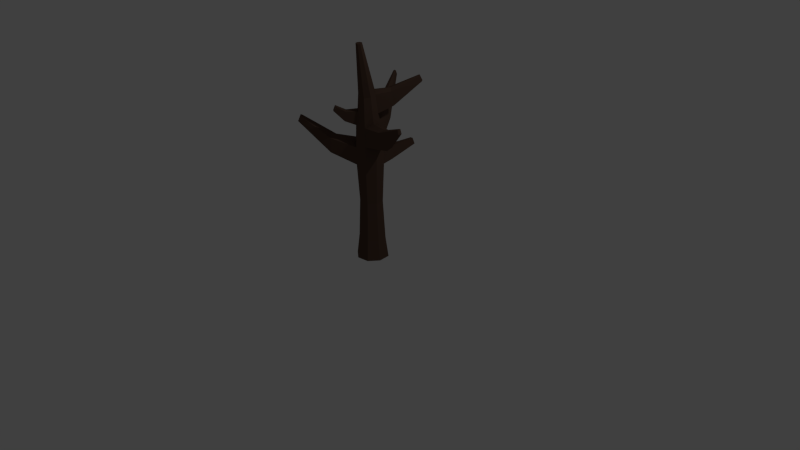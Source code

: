 # Source: tree-bare.blend  (saved by Blender 2.77.0; exported with 4.5.12 LTS)
import bpy
from mathutils import Matrix  # noqa: F401  (used for matrix-valued properties, if any)

bpy.ops.wm.read_factory_settings(use_empty=True)
scene = bpy.context.scene
scene.name = 'Scene'

# ---- collections
col_collection_1 = bpy.data.collections.new('Collection 1'); scene.collection.children.link(col_collection_1)

# ---- materials (node trees are filled in below, after node groups)
mat_bark = bpy.data.materials.new('Bark')
mat_bark.alpha_threshold = 0.0
mat_bark.use_transparent_shadow = False
mat_bark.diffuse_color = (0.1026, 0.06101, 0.04376, 1.0)
mat_bark.specular_color = (0.5, 0.5, 0.5)
mat_bark.roughness = 0.5
mat_bark.specular_intensity = 1.0

# ---- material node trees

# ---- world
world_world = bpy.data.worlds.new('World'); scene.world = world_world
world_world.color = (0.05088, 0.05088, 0.05088)
world_world.use_sun_shadow = False
world_world.sun_shadow_jitter_overblur = 0.0
world_world.cycles.sampling_method = 'NONE'
world_world.cycles.sample_map_resolution = 256

# ---- cameras
cam_camera = bpy.data.cameras.new('Camera')
cam_camera.clip_end = 100.0
cam_camera.lens = 35.0
cam_camera.sensor_width = 32.0
cam_camera.sensor_height = 18.0
cam_camera.ortho_scale = 7.314
cam_camera.dof.focus_distance = 0.0
cam_camera.dof.aperture_fstop = 128.0

# ---- lights
light_lamp = bpy.data.lights.new('Lamp', 'POINT')
light_lamp.transmission_factor = 0.0
light_lamp.cutoff_distance = 30.0
light_lamp.energy = 100.0
light_lamp.shadow_buffer_clip_start = 1.001
light_lamp.shadow_soft_size = 0.1
light_lamp.shadow_maximum_resolution = 0.006
light_lamp.use_absolute_resolution = True
light_lamp.cycles.use_multiple_importance_sampling = False

# ---- meshes
me_cylinder_005 = bpy.data.meshes.new('Cylinder.005')
me_cylinder_005.from_pydata([(1.01, 1.27, -3.398), (1.01, 1.528, -3.398), (1.028, 1.503, -3.265), (0.943, 1.528, -3.161), (0.943, 1.27, -3.161), (0.8032, 1.496, -3.14), (0.4143, 1.359, -3.05), (0.06444, 1.721, -2.847), (0.064, 1.725, -2.888), (0.4162, 1.568, -3.154), (0.4075, 1.385, -3.148), (0.6894, 1.27, -3.36), (0.6917, 1.535, -3.356), (0.7665, 1.487, -3.47), (0.859, 2.143, -3.156), (0.9809, 2.811, -3.036), (0.9572, 2.814, -3.054), (0.9616, 1.48, -3.555), (1.078, 1.529, -3.782), (1.087, 1.451, -3.805), (0.905, 1.528, -3.481), (0.905, 1.27, -3.481), (0.8007, 0.001644, -3.111), (0.6558, 0.001644, -3.37), (0.9145, 0.001644, -3.515), (0.9725, 2.818, -3.108), (1.011, 2.81, -3.039), (0.7954, 2.159, -3.205), (0.9537, 2.817, -3.084), (0.7866, 2.175, -3.285), (0.926, 2.203, -3.349), (0.8378, 2.182, -3.348), (1.002, 2.817, -3.112), (1.026, 2.814, -3.093), (0.94, 2.136, -3.166), (0.9912, 2.143, -3.23), (1.03, 2.811, -3.063), (0.9824, 2.159, -3.31), (0.7676, 1.965, -3.212), (0.8437, 1.953, -3.152), (0.8081, 1.967, -3.398), (0.7466, 1.931, -3.327), (1.016, 2.207, -3.525), (1.187, 2.333, -3.833), (1.163, 2.325, -3.841), (1.004, 2.001, -3.582), (0.9297, 2.027, -3.571), (1.167, 2.265, -3.871), (1.001, 1.938, -3.242), (0.9422, 1.908, -3.165), (0.9921, 1.924, -3.338), (1.01, 0.2702, -3.398), (1.026, 0.2702, -3.266), (1.059, 0.001644, -3.256), (0.943, 0.2702, -3.161), (0.8102, 0.2702, -3.145), (0.7051, 0.2702, -3.228), (0.6747, 0.001644, -3.211), (0.6894, 0.2702, -3.36), (0.7722, 0.2702, -3.466), (0.7551, 0.001644, -3.496), (0.905, 0.2702, -3.481), (0.7047, 1.539, -3.223), (0.8154, 1.78, -3.147), (0.7313, 1.789, -3.213), (0.7221, 1.783, -3.353), (0.6505, 1.863, -3.806), (0.6425, 1.652, -3.853), (0.3458, 2.072, -4.25), (0.552, 1.627, -3.846), (0.3208, 2.068, -4.249), (0.8955, 1.783, -3.45), (1.287, 1.834, -3.172), (1.643, 1.969, -3.067), (1.643, 1.962, -3.086), (0.9435, 1.769, -3.164), (1.282, 1.811, -3.244), (1.656, 1.906, -3.091), (0.308, 2.072, -4.229), (0.3247, 2.124, -4.208), (0.3381, 2.134, -4.218), (0.3551, 2.124, -4.225), (0.5824, 1.898, -3.791), (0.5021, 1.652, -3.774), (0.5376, 1.863, -3.743), (0.79, 1.836, -3.428), (1.026, 1.27, -3.266), (1.001, 0.7695, -3.273), (0.9304, 0.7695, -3.183), (0.8102, 1.27, -3.145), (0.8171, 0.7695, -3.17), (0.7003, 1.229, -3.225), (0.7141, 0.7695, -3.354), (0.7677, 1.238, -3.469), (0.9876, 0.7695, -3.386), (0.898, 0.7695, -3.457), (0.1205, 1.796, -2.842), (0.09689, 1.811, -2.868), (0.08613, 1.793, -2.903), (0.5029, 1.569, -2.999), (0.09833, 1.728, -2.826), (0.434, 1.601, -3.06), (0.4942, 1.386, -2.993), (1.66, 1.904, -3.067), (1.633, 1.959, -3.052), (1.245, 1.803, -3.115), (1.25, 1.594, -3.112), (1.644, 1.906, -3.049), (1.309, 1.579, -3.183), (1.296, 1.595, -3.273), (1.006, 1.813, -3.249), (0.9981, 1.78, -3.355), (0.6923, 1.96, -3.096), (0.629, 2.027, -2.983), (0.6571, 2.022, -2.96), (0.9043, 1.931, -3.415), (1.197, 2.258, -3.87), (1.203, 2.319, -3.82), (0.9483, 2.19, -3.528), (1.058, 2.173, -3.495), (1.07, 1.994, -3.52), (1.217, 2.252, -3.841), (0.7254, 0.7521, -3.239), (0.7827, 0.7557, -3.445), (0.6367, 1.961, -2.948), (0.7458, 1.951, -3.054), (0.7212, 1.831, -3.046), (0.6053, 1.965, -2.972), (0.662, 1.837, -3.092), (1.12, 1.533, -3.778), (1.129, 1.455, -3.802), (1.035, 1.481, -3.504), (1.036, 1.308, -3.509), (0.9636, 1.307, -3.56), (1.041, 0.001644, -3.416), (0.9601, 0.001644, -3.13)], [], [(0, 1, 2), (2, 3, 4), (4, 3, 5), (6, 7, 8), (9, 10, 8), (11, 12, 13), (14, 15, 16), (17, 18, 19), (13, 20, 21), (22, 23, 24), (25, 16, 26), (27, 16, 28), (29, 28, 25), (30, 31, 25), (30, 32, 33), (34, 35, 36), (34, 26, 15), (35, 37, 33), (38, 39, 14), (38, 27, 29), (40, 41, 29), (42, 43, 44), (45, 46, 47), (48, 35, 34), (39, 49, 34), (48, 50, 37), (51, 52, 53), (53, 52, 54), (54, 55, 22), (55, 56, 57), (56, 58, 23), (58, 59, 60), (24, 61, 51), (59, 61, 24), (62, 5, 63), (62, 64, 65), (66, 67, 68), (69, 70, 68), (1, 20, 71), (72, 73, 74), (3, 75, 63), (76, 74, 77), (70, 78, 79), (70, 80, 81), (82, 66, 81), (82, 80, 79), (69, 83, 78), (84, 79, 78), (71, 20, 67), (13, 69, 67), (85, 71, 66), (85, 82, 84), (13, 12, 83), (65, 84, 83), (0, 86, 87), (87, 86, 4), (88, 4, 89), (90, 89, 91), (91, 11, 92), (92, 11, 93), (21, 0, 94), (93, 21, 95), (96, 97, 7), (7, 97, 98), (99, 96, 100), (101, 97, 96), (6, 102, 100), (101, 9, 98), (91, 6, 10), (12, 11, 10), (5, 99, 102), (62, 101, 99), (91, 89, 102), (62, 12, 9), (103, 73, 104), (103, 77, 74), (105, 106, 107), (108, 103, 107), (108, 109, 77), (72, 105, 104), (110, 72, 76), (111, 76, 109), (75, 3, 106), (2, 108, 106), (2, 1, 109), (110, 75, 105), (112, 113, 114), (64, 38, 41), (85, 65, 41), (85, 40, 115), (111, 71, 115), (110, 48, 49), (63, 75, 49), (110, 111, 50), (116, 47, 44), (116, 43, 117), (118, 44, 47), (119, 120, 121), (45, 116, 121), (42, 119, 117), (30, 42, 118), (115, 40, 46), (31, 118, 46), (37, 50, 120), (115, 45, 120), (30, 37, 119), (51, 94, 87), (87, 88, 54), (88, 90, 55), (55, 90, 122), (122, 92, 58), (58, 92, 123), (61, 95, 94), (123, 95, 61), (124, 114, 113), (125, 114, 124), (126, 124, 127), (112, 128, 127), (38, 112, 125), (39, 125, 126), (63, 126, 128), (38, 64, 128), (18, 129, 130), (131, 129, 18), (132, 133, 19), (131, 132, 130), (21, 20, 17), (20, 1, 131), (21, 133, 132), (0, 132, 131), (86, 0, 2), (86, 2, 4), (89, 4, 5), (10, 6, 8), (98, 9, 8), (93, 11, 13), (27, 14, 16), (133, 17, 19), (93, 13, 21), (24, 134, 53), (53, 135, 22), (22, 57, 23), (23, 60, 24), (24, 53, 22), (26, 36, 33), (33, 32, 25), (25, 28, 16), (16, 15, 26), (26, 33, 25), (29, 27, 28), (31, 29, 25), (32, 30, 25), (37, 30, 33), (26, 34, 36), (14, 34, 15), (36, 35, 33), (27, 38, 14), (41, 38, 29), (31, 40, 29), (118, 42, 44), (116, 45, 47), (49, 48, 34), (14, 39, 34), (35, 48, 37), (134, 51, 53), (135, 53, 54), (135, 54, 22), (22, 55, 57), (57, 56, 23), (23, 58, 60), (134, 24, 51), (60, 59, 24), (64, 62, 63), (12, 62, 65), (81, 66, 68), (67, 69, 68), (111, 1, 71), (76, 72, 74), (5, 3, 63), (109, 76, 77), (80, 70, 79), (68, 70, 81), (80, 82, 81), (84, 82, 79), (70, 69, 78), (83, 84, 78), (66, 71, 67), (20, 13, 67), (82, 85, 66), (65, 85, 84), (69, 13, 83), (12, 65, 83), (94, 0, 87), (88, 87, 4), (90, 88, 89), (122, 90, 91), (122, 91, 92), (123, 92, 93), (95, 21, 94), (123, 93, 95), (100, 96, 7), (8, 7, 98), (102, 99, 100), (99, 101, 96), (7, 6, 100), (97, 101, 98), (11, 91, 10), (9, 12, 10), (89, 5, 102), (5, 62, 99), (6, 91, 102), (101, 62, 9), (107, 103, 104), (73, 103, 74), (104, 105, 107), (106, 108, 107), (103, 108, 77), (73, 72, 104), (111, 110, 76), (1, 111, 109), (105, 75, 106), (3, 2, 106), (108, 2, 109), (72, 110, 105), (125, 112, 114), (65, 64, 41), (40, 85, 41), (71, 85, 115), (50, 111, 115), (75, 110, 49), (39, 63, 49), (48, 110, 50), (43, 116, 44), (121, 116, 117), (46, 118, 47), (117, 119, 121), (120, 45, 121), (43, 42, 117), (31, 30, 118), (45, 115, 46), (40, 31, 46), (119, 37, 120), (50, 115, 120), (42, 30, 119), (52, 51, 87), (52, 87, 54), (54, 88, 55), (56, 55, 122), (56, 122, 58), (59, 58, 123), (51, 61, 94), (59, 123, 61), (127, 124, 113), (126, 125, 124), (128, 126, 127), (113, 112, 127), (39, 38, 125), (63, 39, 126), (64, 63, 128), (112, 38, 128), (19, 18, 130), (17, 131, 18), (130, 132, 19), (129, 131, 130), (133, 21, 17), (17, 20, 131), (0, 21, 132), (1, 0, 131)])
me_cylinder_005.polygons.foreach_set('use_smooth', [True] * 268)
_k = set([(0, 1), (0, 2), (0, 21), (0, 86), (0, 94), (0, 131), (0, 132), (1, 2), (1, 20), (1, 71), (1, 109), (1, 111), (1, 131), (2, 3), (2, 4), (2, 86), (2, 106), (2, 108), (2, 109), (3, 4), (3, 5), (3, 63), (3, 75), (3, 106), (4, 5), (4, 86), (4, 88), (4, 89), (5, 62), (5, 63), (5, 89), (5, 99), (5, 102), (6, 7), (6, 8), (6, 10), (6, 91), (6, 100), (6, 102), (7, 8), (7, 96), (7, 97), (7, 98), (7, 100), (8, 9), (8, 10), (8, 98), (9, 10), (9, 12), (9, 62), (9, 98), (9, 101), (10, 11), (10, 12), (10, 91), (11, 12), (11, 13), (11, 91), (11, 92), (11, 93), (12, 13), (12, 62), (12, 65), (12, 83), (13, 20), (13, 21), (13, 67), (13, 69), (13, 83), (13, 93), (14, 15), (14, 16), (14, 27), (14, 34), (14, 38), (14, 39), (15, 16), (15, 26), (15, 34), (16, 27), (16, 28), (17, 18), (17, 19), (17, 20), (17, 21), (17, 131), (17, 133), (18, 19), (18, 129), (18, 131), (19, 130), (19, 132), (19, 133), (20, 21), (20, 67), (20, 71), (20, 131), (21, 93), (21, 95), (21, 132), (21, 133), (22, 55), (22, 57), (22, 135), (23, 57), (23, 58), (23, 60), (24, 60), (24, 61), (24, 134), (25, 28), (25, 29), (25, 30), (25, 31), (25, 32), (26, 34), (26, 36), (27, 28), (27, 29), (27, 38), (28, 29), (29, 31), (29, 38), (29, 40), (29, 41), (30, 31), (30, 32), (30, 33), (30, 37), (30, 42), (30, 118), (30, 119), (31, 40), (31, 46), (31, 118), (32, 33), (33, 35), (33, 36), (33, 37), (34, 35), (34, 36), (34, 39), (34, 48), (34, 49), (35, 36), (35, 37), (35, 48), (37, 48), (37, 50), (37, 119), (37, 120), (38, 39), (38, 41), (38, 64), (38, 112), (38, 125), (38, 128), (39, 49), (39, 63), (39, 125), (40, 41), (40, 46), (40, 85), (40, 115), (41, 64), (41, 65), (41, 85), (42, 43), (42, 44), (42, 117), (42, 118), (42, 119), (43, 44), (43, 116), (43, 117), (44, 47), (44, 116), (44, 118), (45, 46), (45, 47), (45, 115), (45, 116), (45, 120), (45, 121), (46, 47), (46, 115), (46, 118), (47, 116), (47, 118), (48, 49), (48, 110), (49, 63), (49, 75), (49, 110), (50, 110), (50, 111), (50, 115), (50, 120), (51, 52), (51, 61), (51, 94), (51, 134), (52, 53), (52, 54), (52, 87), (53, 134), (53, 135), (54, 55), (54, 88), (54, 135), (55, 56), (55, 90), (55, 122), (56, 57), (56, 58), (56, 122), (58, 59), (58, 92), (58, 122), (58, 123), (59, 60), (59, 61), (59, 123), (61, 95), (61, 123), (62, 63), (62, 64), (62, 65), (62, 99), (62, 101), (63, 64), (63, 75), (63, 126), (63, 128), (64, 65), (64, 128), (65, 83), (65, 84), (65, 85), (66, 67), (66, 68), (66, 71), (66, 81), (66, 82), (66, 85), (67, 68), (67, 69), (67, 71), (68, 69), (68, 70), (68, 81), (69, 70), (69, 78), (69, 83), (70, 78), (70, 79), (70, 80), (70, 81), (71, 85), (71, 111), (71, 115), (72, 73), (72, 74), (72, 76), (72, 104), (72, 105), (72, 110), (73, 74), (73, 103), (73, 104), (74, 76), (74, 77), (74, 103), (75, 105), (75, 106), (75, 110), (76, 77), (76, 109), (76, 110), (76, 111), (77, 103), (77, 108), (77, 109), (78, 79), (78, 83), (78, 84), (79, 80), (79, 82), (79, 84), (80, 81), (80, 82), (81, 82), (82, 84), (82, 85), (83, 84), (84, 85), (85, 115), (86, 87), (87, 88), (87, 94), (88, 90), (89, 90), (89, 91), (89, 102), (90, 91), (90, 122), (91, 92), (91, 102), (91, 122), (92, 93), (92, 122), (92, 123), (93, 95), (93, 123), (94, 95), (95, 123), (96, 97), (96, 99), (96, 100), (96, 101), (97, 98), (97, 101), (98, 101), (99, 100), (99, 101), (99, 102), (100, 102), (103, 104), (103, 107), (103, 108), (104, 105), (104, 107), (105, 106), (105, 107), (105, 110), (106, 107), (106, 108), (107, 108), (108, 109), (109, 111), (110, 111), (111, 115), (112, 113), (112, 114), (112, 125), (112, 127), (112, 128), (113, 114), (113, 124), (113, 127), (114, 124), (114, 125), (115, 120), (116, 117), (116, 121), (117, 119), (117, 121), (119, 120), (119, 121), (120, 121), (124, 125), (124, 126), (124, 127), (125, 126), (126, 127), (126, 128), (127, 128), (129, 130), (129, 131), (130, 131), (130, 132), (131, 132), (132, 133)])
me_cylinder_005.attributes.new('sharp_edge', 'BOOLEAN', 'EDGE').data.foreach_set('value', [ (min(e.vertices), max(e.vertices)) in _k for e in me_cylinder_005.edges])
_uv = me_cylinder_005.uv_layers.new(name='UVMap')
_uv.uv.foreach_set('vector', [0.2657, 0.8933, 0.3323, 0.855, 0.346, 0.8933, 0.8861, 0.4838, 0.8934, 0.524, 0.8166, 0.524, 0.2666, 0.8061, 0.3316, 0.7654, 0.3459, 0.8061, 0.18, 0.3065, 0.18, 0.1446, 0.1914, 0.1483, 0.1575, 0.349, 0.1888, 0.3937, 0.0252, 0.3937, 0.2699, 0.8522, 0.3369, 0.8101, 0.346, 0.8522, 0.7003, 0.9478, 0.906, 0.9478, 0.9046, 0.9567, 0.9229, 0.3898, 0.9006, 0.3157, 0.9229, 0.3058, 0.872, 0.09029, 0.8841, 0.1317, 0.8073, 0.1317, 0.3205, 0.276, 0.258, 0.2135, 0.3205, 0.1511, 0.7151, 0.5005, 0.7269, 0.5123, 0.7151, 0.524, 0.4626, 0.9429, 0.6688, 0.9429, 0.6674, 0.9518, 0.1395, 0.9368, 0.3459, 0.9278, 0.346, 0.9368, 0.03604, 0.6133, 0.0252, 0.5885, 0.232, 0.5885, 0.7128, 0.1437, 0.9102, 0.135, 0.9126, 0.1437, 0.3518, 0.6475, 0.35, 0.6231, 0.5557, 0.6231, 0.1395, 0.9485, 0.3448, 0.9395, 0.3449, 0.9485, 0.02828, 0.6946, 0.0252, 0.6704, 0.2313, 0.6704, 0.9058, 0.2304, 0.9176, 0.2039, 0.9677, 0.2304, 0.35, 0.993, 0.4044, 0.9718, 0.4165, 0.993, 0.8802, 0.9065, 0.8802, 0.8765, 0.9509, 0.9004, 0.158, 0.9101, 0.158, 0.7986, 0.1658, 0.8007, 0.8665, 0.6512, 0.8449, 0.661, 0.8449, 0.5268, 0.0252, 0.9888, 0.08195, 0.966, 0.09089, 0.9888, 0.9007, 0.1198, 0.8869, 0.09029, 0.9549, 0.09029, 0.8917, 0.941, 0.8917, 0.912, 0.96, 0.9305, 0.8438, 0.04768, 0.8248, 0.08271, 0.752, 0.04768, 0.0252, 0.8706, 0.09792, 0.8356, 0.117, 0.8706, 0.8077, 0.8142, 0.7887, 0.8492, 0.716, 0.8142, 0.8607, 0.6873, 0.8416, 0.7224, 0.7689, 0.6873, 0.4418, 0.814, 0.4227, 0.849, 0.35, 0.814, 0.5544, 0.8323, 0.5353, 0.8673, 0.4626, 0.8323, 0.7689, 0.7601, 0.8416, 0.7251, 0.8607, 0.7601, 0.6511, 0.8164, 0.6321, 0.8514, 0.5594, 0.8164, 0.7665, 0.2751, 0.7665, 0.2345, 0.8474, 0.2605, 0.5594, 0.8919, 0.6239, 0.8542, 0.6418, 0.8919, 0.05783, 0.1639, 0.001373, 0.195, 0.001373, 0.001373, 0.258, 0.2907, 0.449, 0.2907, 0.4472, 0.298, 0.82, 0.8114, 0.837, 0.7753, 0.9047, 0.8114, 0.8473, 0.2975, 0.9648, 0.2975, 0.9626, 0.3029, 0.793, 0.9093, 0.8569, 0.8765, 0.8775, 0.9093, 0.5585, 0.6307, 0.6841, 0.6307, 0.681, 0.6475, 0.6451, 0.3507, 0.6494, 0.3448, 0.6659, 0.3507, 0.5585, 0.6222, 0.5809, 0.6222, 0.5785, 0.628, 0.02134, 0.4389, 0.001373, 0.4508, 0.001373, 0.2795, 0.9836, 0.5653, 0.9836, 0.4026, 0.9892, 0.4047, 0.6423, 0.3386, 0.6158, 0.3443, 0.6158, 0.1511, 0.8534, 0.4776, 0.836, 0.3075, 0.8534, 0.3058, 0.1951, 0.1276, 0.1198, 0.1419, 0.1198, 0.001373, 0.7872, 0.6623, 0.7872, 0.5268, 0.8138, 0.5355, 0.7638, 0.267, 0.7314, 0.2822, 0.7314, 0.1511, 0.8569, 0.2725, 0.8569, 0.1465, 0.8778, 0.1538, 0.598, 0.4772, 0.5587, 0.4946, 0.5587, 0.3535, 0.2553, 0.298, 0.1979, 0.1804, 0.2553, 0.1511, 0.1791, 0.4619, 0.1695, 0.5006, 0.0252, 0.4619, 0.3642, 0.3565, 0.5136, 0.3535, 0.5136, 0.3934, 0.35, 0.4826, 0.4943, 0.4439, 0.5039, 0.4826, 0.1979, 0.4445, 0.3473, 0.4445, 0.3344, 0.4848, 0.4865, 0.4009, 0.4994, 0.4411, 0.35, 0.4411, 0.1979, 0.5302, 0.3473, 0.5302, 0.337, 0.5699, 0.5053, 0.3007, 0.4957, 0.3394, 0.3514, 0.3007, 0.3369, 0.4009, 0.3473, 0.4418, 0.1979, 0.4418, 0.5671, 0.3331, 0.5659, 0.3446, 0.5393, 0.3331, 0.08394, 0.2914, 0.1104, 0.2795, 0.1118, 0.2914, 0.8553, 0.8519, 0.7165, 0.8738, 0.716, 0.8519, 0.8316, 0.982, 0.7003, 0.982, 0.7043, 0.9712, 0.3287, 0.7331, 0.3356, 0.7626, 0.1721, 0.7626, 0.1499, 0.7702, 0.1658, 0.7958, 0.0252, 0.7958, 0.4572, 0.8804, 0.35, 0.8804, 0.3598, 0.8518, 0.1066, 0.1977, 0.1066, 0.2768, 0.001373, 0.2423, 0.4571, 0.5694, 0.3697, 0.6204, 0.35, 0.5694, 0.1212, 0.9394, 0.0252, 0.9394, 0.03513, 0.9121, 0.3329, 0.6227, 0.3473, 0.6625, 0.2372, 0.6625, 0.1071, 0.7986, 0.1276, 0.8329, 0.0252, 0.8329, 0.6868, 0.6307, 0.7068, 0.6307, 0.7048, 0.6364, 0.4292, 0.2869, 0.4322, 0.2804, 0.4479, 0.2869, 0.2349, 0.3508, 0.1979, 0.3007, 0.3487, 0.3007, 0.3514, 0.3437, 0.4982, 0.3437, 0.4966, 0.3508, 0.5688, 0.7862, 0.5594, 0.7602, 0.7114, 0.7602, 0.5747, 0.1473, 0.5624, 0.1277, 0.6884, 0.1277, 0.0252, 0.9421, 0.1122, 0.9421, 0.1047, 0.9633, 0.4292, 0.275, 0.5019, 0.2197, 0.5365, 0.275, 0.0252, 0.4591, 0.06025, 0.3965, 0.1315, 0.4591, 0.4626, 0.9139, 0.5525, 0.9139, 0.5434, 0.9401, 0.1909, 0.8462, 0.1721, 0.8101, 0.2672, 0.8101, 0.8262, 0.8444, 0.8105, 0.8142, 0.9022, 0.8142, 0.9704, 0.1845, 0.9807, 0.2269, 0.9704, 0.2304, 0.9075, 0.7753, 0.9413, 0.817, 0.9075, 0.8299, 0.9441, 0.8095, 0.9441, 0.7753, 0.9851, 0.7949, 0.727, 0.3058, 0.7542, 0.3357, 0.727, 0.3504, 0.6539, 0.8497, 0.6789, 0.8164, 0.7099, 0.8497, 0.9666, 0.5973, 0.9925, 0.6241, 0.9666, 0.6395, 0.9238, 0.5653, 0.9199, 0.5268, 0.9614, 0.5268, 0.7111, 0.6627, 0.7111, 0.6296, 0.7505, 0.6472, 0.4661, 0.7768, 0.4716, 0.7693, 0.4901, 0.7768, 0.7575, 0.5127, 0.7825, 0.5127, 0.78, 0.5195, 0.8886, 0.7672, 0.8693, 0.6488, 0.8886, 0.644, 0.2957, 0.1406, 0.2708, 0.09248, 0.4013, 0.09248, 0.1854, 0.5295, 0.1854, 0.4009, 0.1951, 0.4049, 0.9088, 0.7518, 0.8914, 0.7585, 0.8914, 0.644, 0.4445, 0.8282, 0.4445, 0.7693, 0.4634, 0.7778, 0.5365, 0.3261, 0.5107, 0.3431, 0.5107, 0.2777, 0.8541, 0.2318, 0.817, 0.1811, 0.8541, 0.1465, 0.7287, 0.235, 0.6771, 0.1868, 0.7287, 0.1511, 0.9115, 0.7614, 0.9671, 0.7351, 0.9728, 0.7614, 0.9564, 0.7034, 0.9326, 0.6988, 0.9564, 0.644, 0.6008, 0.3865, 0.7461, 0.3535, 0.7542, 0.3865, 0.7542, 0.3893, 0.7461, 0.4223, 0.6008, 0.3893, 0.7542, 0.4608, 0.7461, 0.4938, 0.6008, 0.4608, 0.5594, 0.6502, 0.7083, 0.6502, 0.7038, 0.6846, 0.7101, 0.09029, 0.7101, 0.1249, 0.5624, 0.1054, 0.5998, 0.08165, 0.7449, 0.04768, 0.7493, 0.08165, 0.6008, 0.458, 0.7461, 0.425, 0.7542, 0.458, 0.65, 0.5841, 0.65, 0.6189, 0.5017, 0.6041, 0.7296, 0.51, 0.7468, 0.5005, 0.7521, 0.51, 0.9543, 0.9734, 0.9145, 0.9921, 0.9088, 0.9734, 0.02408, 0.2909, 0.07757, 0.2795, 0.0812, 0.2909, 0.9224, 0.4233, 0.9006, 0.3925, 0.9554, 0.3925, 0.1776, 0.5322, 0.1951, 0.5694, 0.1776, 0.5798, 0.9862, 0.3355, 0.9529, 0.3599, 0.9256, 0.3355, 0.5031, 0.2789, 0.4636, 0.298, 0.4517, 0.2789, 0.1719, 0.4574, 0.1342, 0.4192, 0.1719, 0.3965, 0.2254, 0.5727, 0.2196, 0.5839, 0.1979, 0.5727, 0.002293, 0.9794, 0.002293, 0.8923, 0.01463, 0.8953, 0.1548, 0.8979, 0.1303, 0.8878, 0.1548, 0.7986, 0.2665, 0.62, 0.2457, 0.5727, 0.3473, 0.5727, 0.35, 0.9204, 0.4268, 0.9204, 0.4127, 0.948, 0.6535, 0.9243, 0.6786, 0.8933, 0.695, 0.9243, 0.9571, 0.9933, 0.9811, 0.9734, 0.9986, 0.9933, 0.8933, 0.6395, 0.9186, 0.6146, 0.9639, 0.6395, 0.192, 0.9237, 0.1721, 0.8892, 0.2523, 0.8892, 0.37, 0.8831, 0.4303, 0.9177, 0.35, 0.9177, 0.8677, 0.08147, 0.8466, 0.04768, 0.9259, 0.04768, 0.6743, 0.3146, 0.6451, 0.3069, 0.6743, 0.1511, 0.4334, 0.1924, 0.574, 0.1924, 0.436, 0.2141, 0.716, 0.9164, 0.7256, 0.8765, 0.7903, 0.9164, 0.35, 0.7014, 0.3531, 0.6772, 0.5562, 0.7014, 0.7236, 0.3302, 0.6771, 0.3077, 0.7236, 0.2378, 0.4626, 0.87, 0.5369, 0.87, 0.4721, 0.9112, 0.002293, 0.8012, 0.02059, 0.8454, 0.002293, 0.8896, 0.2279, 0.9629, 0.1837, 0.9812, 0.1395, 0.9629, 0.9298, 0.7324, 0.9115, 0.6882, 0.9298, 0.644, 0.35, 0.9691, 0.3942, 0.9508, 0.4384, 0.9691, 0.3592, 0.001373, 0.3592, 0.08973, 0.2708, 0.08973, 0.117, 0.214, 0.1136, 0.2057, 0.117, 0.1974, 0.2875, 0.1449, 0.2792, 0.1483, 0.2708, 0.1449, 0.1136, 0.2168, 0.117, 0.2251, 0.1136, 0.2334, 0.2902, 0.1483, 0.2986, 0.1449, 0.3069, 0.1483, 0.1918, 0.3328, 0.18, 0.321, 0.1918, 0.3092, 0.35, 0.6744, 0.3531, 0.6502, 0.5566, 0.6744, 0.02628, 0.6405, 0.0252, 0.616, 0.2316, 0.616, 0.8979, 0.9685, 0.7003, 0.9685, 0.8976, 0.9595, 0.5062, 0.524, 0.5139, 0.501, 0.7124, 0.524, 0.9369, 0.2939, 0.7314, 0.2939, 0.9366, 0.2849, 0.02629, 0.6676, 0.0252, 0.6432, 0.2305, 0.6432, 0.3452, 0.9602, 0.1395, 0.9602, 0.3438, 0.9513, 0.9793, 0.3857, 0.9256, 0.3627, 0.9875, 0.3627, 0.6458, 0.8905, 0.6445, 0.8542, 0.711, 0.8542, 0.971, 0.9707, 0.9088, 0.9478, 0.9797, 0.9478, 0.8978, 0.4258, 0.8808, 0.4141, 0.8978, 0.3058, 0.5913, 0.9877, 0.4626, 0.9877, 0.5886, 0.9788, 0.8961, 0.5125, 0.9051, 0.4838, 0.9641, 0.5125, 0.9804, 0.02878, 0.9284, 0.006343, 0.9901, 0.006343, 0.8916, 0.9926, 0.8344, 0.9712, 0.9034, 0.9712, 0.6756, 0.5841, 0.7445, 0.6261, 0.6527, 0.6261, 0.1949, 0.8074, 0.1721, 0.7654, 0.2638, 0.7654, 0.8047, 0.425, 0.8047, 0.5057, 0.757, 0.4274, 0.8047, 0.3058, 0.8047, 0.3865, 0.757, 0.3082, 0.8143, 0.1511, 0.8143, 0.2318, 0.7665, 0.1534, 0.5544, 0.7042, 0.5544, 0.7849, 0.5066, 0.7065, 0.3729, 0.8113, 0.35, 0.7693, 0.4418, 0.7693, 0.7357, 0.09029, 0.8046, 0.1323, 0.7128, 0.1323, 0.3326, 0.925, 0.2637, 0.896, 0.346, 0.896, 0.04253, 0.9093, 0.0252, 0.8734, 0.1076, 0.8734, 0.01972, 0.6272, 0.01972, 0.7985, 0.002293, 0.6274, 0.6131, 0.3446, 0.5857, 0.3384, 0.6131, 0.1511, 0.2386, 0.8864, 0.1721, 0.8489, 0.2568, 0.8489, 0.7111, 0.6846, 0.7228, 0.6655, 0.8367, 0.6846, 0.4804, 0.8295, 0.4699, 0.7876, 0.5544, 0.7876, 0.0252, 0.3462, 0.06489, 0.2944, 0.1772, 0.3462, 0.6296, 0.6274, 0.6072, 0.6274, 0.6273, 0.6219, 0.5881, 0.628, 0.5836, 0.6219, 0.6045, 0.6219, 0.9809, 0.4026, 0.9809, 0.5653, 0.975, 0.4047, 0.02134, 0.6245, 0.002293, 0.6131, 0.02134, 0.4535, 0.6536, 0.9761, 0.4626, 0.9761, 0.6519, 0.969, 0.117, 0.1946, 0.06057, 0.1636, 0.117, 0.001373, 0.1772, 0.1738, 0.1198, 0.2917, 0.1198, 0.1446, 0.5559, 0.494, 0.5163, 0.4769, 0.5559, 0.3535, 0.8781, 0.3058, 0.8781, 0.4318, 0.8561, 0.3134, 0.7844, 0.6577, 0.7535, 0.6432, 0.7844, 0.5268, 0.8333, 0.3058, 0.8333, 0.4414, 0.8075, 0.3142, 0.2681, 0.1238, 0.1979, 0.1483, 0.1979, 0.001373, 0.5675, 0.6873, 0.7132, 0.7203, 0.5594, 0.7203, 0.03336, 0.7303, 0.0252, 0.6973, 0.1791, 0.6973, 0.3582, 0.7372, 0.35, 0.7042, 0.5039, 0.7042, 0.5594, 0.7575, 0.5637, 0.7231, 0.7018, 0.7575, 0.0252, 0.7331, 0.1677, 0.7331, 0.02955, 0.7675, 0.6068, 0.5609, 0.6102, 0.5268, 0.7508, 0.5609, 0.19, 0.6973, 0.3356, 0.7303, 0.1818, 0.7303, 0.6046, 0.006343, 0.7485, 0.006343, 0.6078, 0.04096, 0.266, 0.2788, 0.2859, 0.2878, 0.258, 0.2878, 0.2965, 0.2878, 0.2886, 0.2788, 0.3164, 0.2788, 0.3615, 0.3535, 0.3299, 0.3981, 0.1979, 0.3535, 0.6999, 0.7889, 0.6847, 0.8137, 0.5594, 0.7889, 0.6244, 0.9662, 0.4626, 0.9662, 0.6215, 0.9545, 0.5594, 0.927, 0.6907, 0.927, 0.5639, 0.9381, 0.5393, 0.2197, 0.578, 0.2366, 0.5393, 0.3303, 0.5017, 0.5268, 0.6041, 0.5268, 0.5037, 0.5814, 0.4264, 0.2197, 0.4264, 0.2869, 0.3233, 0.258, 0.8172, 0.7753, 0.7987, 0.8114, 0.716, 0.7753, 0.2372, 0.6653, 0.3444, 0.6653, 0.245, 0.6946, 0.793, 0.912, 0.889, 0.912, 0.8047, 0.9399, 0.6907, 0.6453, 0.6868, 0.6392, 0.7057, 0.6392, 0.697, 0.3507, 0.6771, 0.3507, 0.695, 0.3452, 0.7329, 0.5796, 0.6068, 0.5796, 0.7301, 0.5636, 0.35, 0.7665, 0.358, 0.7399, 0.5008, 0.7665, 0.8316, 0.9917, 0.6848, 0.9917, 0.8297, 0.9848, 0.8445, 0.3031, 0.727, 0.3031, 0.8422, 0.2975, 0.5594, 0.9243, 0.574, 0.8946, 0.6507, 0.9243, 0.362, 0.2169, 0.3233, 0.1511, 0.4306, 0.1511, 0.5278, 0.1438, 0.4533, 0.09029, 0.5596, 0.09029, 0.7512, 0.04295, 0.7694, 0.006343, 0.8461, 0.04295, 0.7903, 0.9451, 0.7003, 0.9451, 0.7806, 0.9192, 0.9451, 0.8736, 0.8581, 0.8736, 0.9369, 0.8519, 0.115, 0.9486, 0.1344, 0.9421, 0.1344, 0.988, 0.9058, 0.1708, 0.9397, 0.1465, 0.9397, 0.2011, 0.9927, 0.9065, 0.9536, 0.8959, 0.9927, 0.8765, 0.9286, 0.05026, 0.9617, 0.03685, 0.9617, 0.08147, 0.9593, 0.3327, 0.9256, 0.3058, 0.9817, 0.3058, 0.757, 0.4223, 0.7703, 0.3908, 0.7985, 0.4223, 0.9602, 0.4671, 0.9099, 0.4534, 0.9602, 0.4345, 0.3383, 0.9919, 0.3018, 0.9843, 0.3383, 0.9629, 0.7547, 0.5205, 0.7296, 0.5205, 0.7523, 0.5127, 0.6816, 0.3425, 0.6771, 0.333, 0.7006, 0.333, 0.4506, 0.1406, 0.404, 0.1204, 0.4506, 0.006343, 0.8905, 0.5268, 0.8905, 0.6413, 0.8693, 0.5272, 0.8422, 0.6572, 0.8166, 0.6491, 0.8422, 0.5268, 0.9913, 0.1916, 0.9913, 0.3031, 0.9844, 0.1941, 0.4562, 0.946, 0.4331, 0.9318, 0.4562, 0.8831, 0.9748, 0.8123, 0.9748, 0.8738, 0.9536, 0.8232, 0.7662, 0.7293, 0.716, 0.7726, 0.716, 0.6873, 0.4003, 0.03958, 0.3619, 0.08534, 0.3619, 0.001373, 0.8891, 0.2768, 0.8806, 0.2429, 0.9418, 0.2429, 0.996, 0.8123, 0.996, 0.8713, 0.9775, 0.8149, 0.1979, 0.5274, 0.1987, 0.4876, 0.3469, 0.5274, 0.3596, 0.4853, 0.5035, 0.524, 0.35, 0.524, 0.0252, 0.5033, 0.1742, 0.5033, 0.02599, 0.5432, 0.4633, 0.04494, 0.4533, 0.006343, 0.6018, 0.006343, 0.4533, 0.04768, 0.5971, 0.04768, 0.4541, 0.08755, 0.0252, 0.5858, 0.0252, 0.5459, 0.17, 0.5828, 0.35, 0.5666, 0.35, 0.5268, 0.499, 0.5637, 0.4434, 0.1511, 0.583, 0.1897, 0.4334, 0.1897, 0.6505, 0.342, 0.6451, 0.3314, 0.6676, 0.3314, 0.4599, 0.5741, 0.4962, 0.5694, 0.4962, 0.6149, 0.9392, 0.7276, 0.9326, 0.7061, 0.9897, 0.7061, 0.9154, 0.1238, 0.9591, 0.1238, 0.9185, 0.1437, 0.9591, 0.644, 0.9881, 0.644, 0.964, 0.685, 0.8561, 0.4345, 0.9071, 0.4457, 0.8561, 0.4784, 0.9771, 0.1465, 0.9939, 0.1736, 0.9425, 0.1736, 0.9482, 0.568, 0.9809, 0.5929, 0.9199, 0.5929, 0.6509, 0.3174, 0.6726, 0.3286, 0.6451, 0.3286, 0.9172, 0.6003, 0.8933, 0.6118, 0.8933, 0.5268, 0.9768, 0.03685, 0.9768, 0.1384, 0.9645, 0.03988, 0.9031, 0.156, 0.8806, 0.2401, 0.8806, 0.1465, 0.2525, 0.9852, 0.2306, 0.9629, 0.2991, 0.9629, 0.6179, 0.9986, 0.594, 0.9788, 0.6356, 0.9788, 0.9446, 0.2827, 0.9446, 0.2429, 0.9772, 0.2686, 0.9256, 0.0385, 0.8488, 0.0385, 0.9117, 0.006343])
me_cylinder_005.materials.append(mat_bark)
me_cylinder_005.use_remesh_preserve_volume = False
me_cylinder_005.use_remesh_preserve_attributes = False
me_cylinder_005.use_mirror_vertex_groups = False
me_cylinder_005.update()
me_cylinder_005.normals_split_custom_set([tuple(v) for v in zip(*[iter([0.9909, 0.0, -0.1349, 0.9909, 0.0, -0.1349, 0.9909, 0.0, -0.1349, 0.7759, 0.0, 0.6309, 0.7759, 0.0, 0.6309, 0.7759, 0.0, 0.6309, 0.1457, 0.0, 0.9893, 0.1457, 0.0, 0.9893, 0.1457, 0.0, 0.9893, -0.733, -0.6783, -0.05149, -0.733, -0.6783, -0.05149, -0.733, -0.6783, -0.05149, -0.6021, 0.002172, -0.7984, -0.6021, 0.002172, -0.7984, -0.6021, 0.002172, -0.7984, -0.8325, 0.01633, -0.5538, -0.8325, 0.01633, -0.5538, -0.8325, 0.01633, -0.5538, -0.6194, -0.02766, 0.7846, -0.6194, -0.02766, 0.7846, -0.6194, -0.02766, 0.7846, -0.8927, 0.03416, -0.4494, -0.8927, 0.03416, -0.4494, -0.8927, 0.03416, -0.4494, -0.08115, 0.0, -0.9967, -0.08115, 0.0, -0.9967, -0.08115, 0.0, -0.9967, 0.0, -1.0, 1.998e-10, 0.0, -1.0, 1.998e-10, 0.0, -1.0, 0.0, 0.04938, 0.9949, 0.08815, 0.04938, 0.9949, 0.08814, 0.04938, 0.9949, 0.08814, -0.9689, 0.2087, 0.1327, -0.9689, 0.2087, 0.1327, -0.9689, 0.2087, 0.1327, -0.7378, 0.3685, -0.5655, -0.7378, 0.3685, -0.5655, -0.7378, 0.3685, -0.5655, -0.09083, 0.3687, -0.9251, -0.09083, 0.3687, -0.9251, -0.09083, 0.3687, -0.9251, 0.6189, 0.2146, -0.7556, 0.6189, 0.2146, -0.7556, 0.6189, 0.2146, -0.7556, 0.7751, -0.1944, 0.6012, 0.7751, -0.1944, 0.6012, 0.7751, -0.1944, 0.6012, 0.1097, -0.1945, 0.9748, 0.1097, -0.1945, 0.9748, 0.1097, -0.1945, 0.9748, 0.993, -0.02841, -0.1148, 0.993, -0.02841, -0.1148, 0.993, -0.02841, -0.1148, -0.6091, 0.06309, 0.7906, -0.6091, 0.06309, 0.7906, -0.6091, 0.06309, 0.7906, -0.9815, 0.1359, 0.1352, -0.9815, 0.1359, 0.1352, -0.9815, 0.1359, 0.1352, -0.7896, 0.2287, -0.5694, -0.7896, 0.2287, -0.5694, -0.7896, 0.2287, -0.5694, -0.3641, 0.9155, 0.1711, -0.3641, 0.9155, 0.1711, -0.3641, 0.9155, 0.1711, -0.3197, -0.6023, -0.7314, -0.3197, -0.6023, -0.7314, -0.3197, -0.6023, -0.7314, 0.7803, -0.001193, 0.6254, 0.7803, -0.001193, 0.6254, 0.7803, -0.001193, 0.6254, 0.1308, 0.005108, 0.9914, 0.1308, 0.005108, 0.9914, 0.1308, 0.005108, 0.9914, 0.9941, 0.05187, -0.09509, 0.9941, 0.05193, -0.0951, 0.9941, 0.05254, -0.09519, 0.986, 0.119, -0.1168, 0.986, 0.119, -0.1168, 0.986, 0.119, -0.1168, 0.7798, 0.119, 0.6146, 0.7798, 0.119, 0.6146, 0.7798, 0.119, 0.6146, 0.1168, 0.119, 0.986, 0.1169, 0.119, 0.986, 0.1168, 0.119, 0.986, -0.6146, 0.119, 0.7798, -0.6146, 0.119, 0.7798, -0.6146, 0.119, 0.7798, -0.986, 0.119, 0.1168, -0.986, 0.119, 0.1168, -0.986, 0.119, 0.1168, -0.7798, 0.119, -0.6146, -0.7798, 0.119, -0.6146, -0.7798, 0.119, -0.6146, 0.6146, 0.119, -0.7798, 0.6146, 0.119, -0.7798, 0.6146, 0.119, -0.7798, -0.1168, 0.119, -0.986, -0.1168, 0.119, -0.986, -0.1168, 0.119, -0.986, -0.6313, 0.04711, 0.7741, -0.6313, 0.04711, 0.7741, -0.6313, 0.04711, 0.7741, -0.9927, 0.1038, 0.0614, -0.9927, 0.1038, 0.0614, -0.9927, 0.1038, 0.0614, 0.8398, 0.08637, -0.536, 0.8398, 0.08637, -0.536, 0.8398, 0.08637, -0.536, 0.08256, -0.6488, -0.7564, 0.08256, -0.6488, -0.7564, 0.08256, -0.6488, -0.7564, 0.6146, 0.1192, -0.7798, 0.6146, 0.1192, -0.7798, 0.6146, 0.1192, -0.7798, -0.2419, 0.9077, -0.3429, -0.2419, 0.9077, -0.3429, -0.2419, 0.9077, -0.3429, 0.1339, 0.01588, 0.9909, 0.1339, 0.01588, 0.9909, 0.1339, 0.01588, 0.9909, 0.3367, 0.1681, -0.9265, 0.3367, 0.1681, -0.9265, 0.3367, 0.1681, -0.9265, -0.7226, 0.4463, -0.5279, -0.7226, 0.4463, -0.5279, -0.7226, 0.4463, -0.5279, -0.06454, 0.437, -0.8971, -0.06454, 0.437, -0.8971, -0.06454, 0.437, -0.8971, 0.4808, 0.8553, 0.1931, 0.4808, 0.8553, 0.1931, 0.4808, 0.8553, 0.1931, -0.1919, 0.8082, 0.5567, -0.1919, 0.8082, 0.5567, -0.1919, 0.8082, 0.5567, -0.7206, -0.635, -0.2785, -0.7206, -0.635, -0.2785, -0.7206, -0.635, -0.2785, -0.8831, 0.09719, 0.4591, -0.8831, 0.09719, 0.4591, -0.8831, 0.09719, 0.4591, 0.828, 0.09902, -0.552, 0.828, 0.09902, -0.552, 0.828, 0.09902, -0.552, 0.2083, -0.8718, -0.4433, 0.2083, -0.8718, -0.4433, 0.2083, -0.8718, -0.4433, 0.4298, 0.8981, -0.09339, 0.4298, 0.8981, -0.09339, 0.4298, 0.8981, -0.09339, -0.3245, 0.8836, 0.3374, -0.3245, 0.8836, 0.3374, -0.3245, 0.8836, 0.3374, -0.5349, -0.8449, 0.006674, -0.5349, -0.8449, 0.006674, -0.5349, -0.8449, 0.006674, -0.8939, 0.0855, 0.44, -0.8939, 0.0855, 0.44, -0.8939, 0.0855, 0.44, 0.9919, -0.04762, -0.1175, 0.9919, -0.04762, -0.1175, 0.9919, -0.04762, -0.1175, 0.7845, -0.04759, 0.6183, 0.7845, -0.04759, 0.6183, 0.7845, -0.04759, 0.6183, 0.1175, -0.04749, 0.9919, 0.1175, -0.04749, 0.9919, 0.1175, -0.04749, 0.9919, -0.5772, -0.04831, 0.8152, -0.5772, -0.04831, 0.8152, -0.5772, -0.04831, 0.8152, -0.9967, -0.04823, 0.06599, -0.9967, -0.04823, 0.06599, -0.9967, -0.04823, 0.06599, -0.817, -0.0483, -0.5745, -0.817, -0.0483, -0.5745, -0.817, -0.0483, -0.5745, 0.6183, -0.04754, -0.7845, 0.6183, -0.04754, -0.7845, 0.6183, -0.04754, -0.7845, -0.07706, -0.04818, -0.9959, -0.07706, -0.04818, -0.9959, -0.07706, -0.04818, -0.9959, -0.5792, 0.3806, 0.7208, -0.5792, 0.3806, 0.7208, -0.5792, 0.3806, 0.7208, -0.9268, 0.3609, 0.1037, -0.9268, 0.3609, 0.1037, -0.9268, 0.3609, 0.1037, 0.4148, 0.07068, 0.9072, 0.4148, 0.07068, 0.9072, 0.4148, 0.07068, 0.9072, 0.5307, 0.8476, 0.006341, 0.5307, 0.8476, 0.006341, 0.5307, 0.8476, 0.006341, -0.2745, -0.6591, 0.7002, -0.2745, -0.6591, 0.7002, -0.2745, -0.6591, 0.7002, 0.3151, 0.8737, -0.3706, 0.3151, 0.8737, -0.3706, 0.3151, 0.8737, -0.3706, -0.4992, -0.8453, -0.1907, -0.4992, -0.8453, -0.1907, -0.4992, -0.8453, -0.1907, -0.598, 0.01828, -0.8013, -0.598, 0.01828, -0.8013, -0.598, 0.01828, -0.8013, 0.4274, 0.009675, 0.904, 0.4274, 0.009675, 0.904, 0.4274, 0.009675, 0.904, 0.3065, 0.9396, 0.1524, 0.3065, 0.9396, 0.1524, 0.3065, 0.9396, 0.1524, -0.06232, -0.8525, 0.519, -0.06232, -0.8525, 0.519, -0.06232, -0.8525, 0.519, 0.08863, 0.9953, -0.03824, 0.08863, 0.9953, -0.03824, 0.08863, 0.9953, -0.03824, 0.7702, 0.205, 0.6039, 0.7702, 0.205, 0.6039, 0.7702, 0.205, 0.6039, 0.9617, 0.2449, -0.1229, 0.9617, 0.2449, -0.1229, 0.9617, 0.2449, -0.1229, -0.1657, 0.00959, 0.9861, -0.1657, 0.00959, 0.9861, -0.1657, 0.00959, 0.9861, 0.4879, -0.7086, 0.5097, 0.4879, -0.7086, 0.5097, 0.4879, -0.7086, 0.5097, 0.6995, -0.6813, -0.2158, 0.6995, -0.6813, -0.2158, 0.6995, -0.6813, -0.2158, -0.3934, 0.8983, 0.1956, -0.3934, 0.8983, 0.1956, -0.3934, 0.8983, 0.1956, 0.01333, 0.9515, -0.3073, 0.01333, 0.9515, -0.3073, 0.01333, 0.9515, -0.3073, 0.3449, 0.1482, -0.9269, 0.3449, 0.1482, -0.9269, 0.3449, 0.1482, -0.9269, -0.1598, 0.01643, 0.987, -0.1598, 0.01643, 0.987, -0.1598, 0.01643, 0.987, 0.1529, -0.931, 0.3315, 0.1529, -0.931, 0.3315, 0.1529, -0.931, 0.3315, 0.3094, -0.927, -0.2119, 0.3094, -0.927, -0.2119, 0.3094, -0.927, -0.2119, -0.1654, 0.917, 0.363, -0.1654, 0.917, 0.363, -0.1654, 0.917, 0.363, 0.3974, 0.8689, -0.2951, 0.3974, 0.8689, -0.2951, 0.3974, 0.8689, -0.2951, -0.9726, 0.1991, 0.1199, -0.9726, 0.1991, 0.1199, -0.9726, 0.1991, 0.1199, -0.7983, 0.228, -0.5573, -0.7983, 0.228, -0.5573, -0.7983, 0.228, -0.5573, -0.08691, 0.2355, -0.968, -0.08691, 0.2355, -0.968, -0.08691, 0.2355, -0.968, 0.6763, 0.1282, -0.7254, 0.6763, 0.1282, -0.7254, 0.6763, 0.1282, -0.7254, 0.796, 0.0007189, 0.6053, 0.796, 0.0007189, 0.6053, 0.796, 0.0007189, 0.6053, 0.1329, 0.005124, 0.9911, 0.1329, 0.005124, 0.9911, 0.1329, 0.005124, 0.9911, 0.9942, 0.05235, -0.09353, 0.9942, 0.05235, -0.09353, 0.9942, 0.05235, -0.09353, 0.125, 0.4473, -0.8856, 0.125, 0.4473, -0.8856, 0.125, 0.4473, -0.8856, 0.7791, 0.3582, -0.5145, 0.7791, 0.3582, -0.5145, 0.7791, 0.3582, -0.5145, -0.8461, 0.1909, -0.4976, -0.8461, 0.1909, -0.4976, -0.8461, 0.1909, -0.4976, 0.9094, -0.002599, 0.4159, 0.9094, -0.002599, 0.4159, 0.9094, -0.002599, 0.4159, 0.4079, -0.7992, -0.4414, 0.4079, -0.7992, -0.4414, 0.4079, -0.7992, -0.4414, 0.295, 0.8162, 0.4967, 0.295, 0.8162, 0.4967, 0.295, 0.8162, 0.4967, -0.2381, 0.9665, -0.09588, -0.2381, 0.9665, -0.09588, -0.2381, 0.9665, -0.09588, -0.3738, -0.7626, -0.5279, -0.3738, -0.7626, -0.5279, -0.3738, -0.7626, -0.5279, -0.8339, 0.2269, -0.5031, -0.8339, 0.2269, -0.5031, -0.8339, 0.2269, -0.5031, 0.9218, -0.007938, 0.3877, 0.9218, -0.007938, 0.3877, 0.9218, -0.007938, 0.3877, 0.1695, -0.9419, -0.2899, 0.1695, -0.9419, -0.2899, 0.1695, -0.9419, -0.2899, 0.4737, 0.8416, 0.2596, 0.4737, 0.8416, 0.2596, 0.4737, 0.8416, 0.2596, 0.9919, 0.04775, -0.1175, 0.9919, 0.04774, -0.1175, 0.9919, 0.04774, -0.1175, 0.7845, 0.04772, 0.6183, 0.7845, 0.04772, 0.6183, 0.7845, 0.04772, 0.6183, 0.1175, 0.04761, 0.9919, 0.1175, 0.04761, 0.9919, 0.1175, 0.04761, 0.9919, -0.6093, 0.04771, 0.7915, -0.6093, 0.04771, 0.7915, -0.6093, 0.04771, 0.7915, -0.9932, 0.04763, 0.106, -0.9932, 0.04763, 0.106, -0.9932, 0.04763, 0.106, -0.7941, 0.04773, -0.6059, -0.7941, 0.04773, -0.6059, -0.7941, 0.04773, -0.6059, 0.6183, 0.04767, -0.7845, 0.6183, 0.04767, -0.7845, 0.6183, 0.04767, -0.7845, -0.1084, 0.04772, -0.993, -0.1084, 0.04772, -0.993, -0.1084, 0.04772, -0.993, -0.5534, 0.3395, 0.7606, -0.5534, 0.3395, 0.7606, -0.5534, 0.3395, 0.7606, 0.6923, -0.08488, 0.7166, 0.6923, -0.08488, 0.7166, 0.6923, -0.08488, 0.7166, -0.4922, -0.7051, 0.5105, -0.4922, -0.7051, 0.5105, -0.4922, -0.7051, 0.5105, -0.8019, 0.1788, -0.5701, -0.8019, 0.1788, -0.5701, -0.8019, 0.1788, -0.5701, 0.08198, 0.9917, 0.0991, 0.08198, 0.9917, 0.0991, 0.08198, 0.9917, 0.0991, 0.7056, -0.09533, 0.7022, 0.7053, -0.0948, 0.7025, 0.7056, -0.09535, 0.7022, -0.268, -0.9386, 0.2174, -0.268, -0.9386, 0.2174, -0.268, -0.9386, 0.2174, -0.8227, 0.1734, -0.5413, -0.8227, 0.1734, -0.5413, -0.8227, 0.1734, -0.5413, 0.05039, 0.2975, -0.9534, 0.05038, 0.2975, -0.9534, 0.05039, 0.2975, -0.9534, -0.1018, 0.9829, 0.1533, -0.1018, 0.9829, 0.1533, -0.1018, 0.9829, 0.1533, 0.2757, -0.8831, -0.3795, 0.2757, -0.8831, -0.3795, 0.2757, -0.8831, -0.3795, 0.9534, 0.001747, 0.3017, 0.9534, 0.001747, 0.3017, 0.9534, 0.001747, 0.3017, -0.7916, 0.0, -0.6111, -0.7916, 0.0, -0.6111, -0.7916, 0.0, -0.6111, 0.2668, 0.9023, -0.3385, 0.2668, 0.9023, -0.3385, 0.2668, 0.9023, -0.3385, 0.2093, -0.9358, -0.2838, 0.2093, -0.9358, -0.2838, 0.2093, -0.9358, -0.2838, 0.9722, 0.003955, 0.2341, 0.9722, 0.003955, 0.2341, 0.9722, 0.003955, 0.2341, 0.993, -0.009977, -0.1177, 0.993, -0.009977, -0.1177, 0.993, -0.009977, -0.1177, 0.7854, -0.008803, 0.619, 0.7854, -0.008803, 0.619, 0.7854, -0.008803, 0.619, 0.1177, -0.01771, 0.9929, 0.1177, -0.01771, 0.9929, 0.1177, -0.01771, 0.9929, -0.7438, -0.6569, -0.1235, -0.7438, -0.6569, -0.1235, -0.7438, -0.6569, -0.1235, -0.599, 0.01321, -0.8007, -0.599, 0.01321, -0.8007, -0.599, 0.01321, -0.8007, -0.8121, -0.005933, -0.5835, -0.8121, -0.005933, -0.5835, -0.8121, -0.005933, -0.5835, -0.6165, -0.02841, 0.7868, -0.6165, -0.02841, 0.7868, -0.6165, -0.02841, 0.7868, -0.8946, 0.003206, -0.4468, -0.8946, 0.003206, -0.4468, -0.8946, 0.003206, -0.4468, -0.08746, -0.004064, -0.9962, -0.08746, -0.004064, -0.9962, -0.08746, -0.004064, -0.9962, 0.0, -1.0, 0.0, 0.0, -1.0, 0.0, 0.0, -1.0, 0.0, 0.0, -1.0, 0.0, 0.0, -1.0, 0.0, 0.0, -1.0, 1.998e-10, 0.0, -1.0, 1.998e-10, 0.0, -1.0, 1.199e-09, 0.0, -1.0, 1.998e-10, 0.0, -1.0, 1.998e-10, 0.0, -1.0, 0.0, 0.0, -1.0, 0.0, 0.0, -1.0, 0.0, 0.0, -1.0, 0.0, 0.0, -1.0, 1.998e-10, 0.04938, 0.9949, 0.08814, 0.04939, 0.9949, 0.08814, 0.04938, 0.9949, 0.08814, 0.04938, 0.9949, 0.08814, 0.04937, 0.9949, 0.0882, 0.04938, 0.9949, 0.08815, 0.04938, 0.9949, 0.08815, 0.0494, 0.9949, 0.08816, 0.04938, 0.9949, 0.08814, 0.04938, 0.9949, 0.08814, 0.04938, 0.9949, 0.08813, 0.04938, 0.9949, 0.08814, 0.04938, 0.9949, 0.08814, 0.04938, 0.9949, 0.08814, 0.04938, 0.9949, 0.08815, -0.9674, 0.2056, 0.1477, -0.9674, 0.2056, 0.1477, -0.9674, 0.2056, 0.1477, -0.7438, 0.3681, -0.5579, -0.7438, 0.3681, -0.5579, -0.7438, 0.3681, -0.5579, -0.09689, 0.3689, -0.9244, -0.09689, 0.3689, -0.9244, -0.09689, 0.3689, -0.9244, 0.6581, 0.1962, -0.727, 0.6581, 0.1962, -0.727, 0.6581, 0.1962, -0.727, 0.774, -0.1945, 0.6026, 0.774, -0.1945, 0.6026, 0.774, -0.1945, 0.6026, 0.1078, -0.1944, 0.975, 0.1078, -0.1944, 0.975, 0.1078, -0.1944, 0.975, 0.9926, -0.02766, -0.1184, 0.9926, -0.02766, -0.1184, 0.9926, -0.02766, -0.1184, -0.6021, 0.0577, 0.7963, -0.6021, 0.0577, 0.7963, -0.6021, 0.0577, 0.7963, -0.9807, 0.1373, 0.1394, -0.9807, 0.1373, 0.1394, -0.9807, 0.1373, 0.1394, -0.7691, 0.2427, -0.5913, -0.7691, 0.2427, -0.5913, -0.7691, 0.2427, -0.5913, -0.2444, 0.9405, 0.2362, -0.2444, 0.9405, 0.2362, -0.2444, 0.9405, 0.2362, -0.1353, -0.6917, -0.7094, -0.1353, -0.6917, -0.7094, -0.1353, -0.6917, -0.7094, 0.7942, 0.009937, 0.6075, 0.7942, 0.009937, 0.6075, 0.7942, 0.009937, 0.6075, 0.1266, 0.00739, 0.9919, 0.1266, 0.00739, 0.9919, 0.1266, 0.00739, 0.9919, 0.9938, 0.05139, -0.09887, 0.9938, 0.05139, -0.09887, 0.9938, 0.05139, -0.09887, 0.986, 0.119, -0.1168, 0.986, 0.119, -0.1168, 0.986, 0.119, -0.1168, 0.7798, 0.119, 0.6146, 0.7798, 0.119, 0.6146, 0.7798, 0.119, 0.6146, 0.1168, 0.119, 0.986, 0.1168, 0.119, 0.986, 0.1168, 0.119, 0.986, -0.6146, 0.119, 0.7798, -0.6146, 0.119, 0.7798, -0.6146, 0.119, 0.7798, -0.986, 0.119, 0.1168, -0.986, 0.119, 0.1168, -0.986, 0.119, 0.1168, -0.7798, 0.119, -0.6146, -0.7798, 0.119, -0.6146, -0.7798, 0.119, -0.6146, 0.6146, 0.119, -0.7798, 0.6146, 0.119, -0.7798, 0.6146, 0.119, -0.7798, -0.1168, 0.119, -0.986, -0.1168, 0.119, -0.986, -0.1168, 0.119, -0.986, -0.614, 0.03464, 0.7886, -0.614, 0.03464, 0.7886, -0.614, 0.03464, 0.7886, -0.9884, 0.1201, 0.09255, -0.9884, 0.1201, 0.09255, -0.9884, 0.1201, 0.09255, 0.8423, 0.1064, -0.5284, 0.8423, 0.1064, -0.5284, 0.8423, 0.1064, -0.5284, 0.1195, -0.6366, -0.7619, 0.1195, -0.6366, -0.7619, 0.1195, -0.6366, -0.7619, 0.6739, 0.1575, -0.7218, 0.6739, 0.1575, -0.7218, 0.6739, 0.1575, -0.7218, -0.2632, 0.9235, -0.279, -0.2632, 0.9235, -0.279, -0.2632, 0.9235, -0.279, 0.1412, 0.01967, 0.9898, 0.1412, 0.01967, 0.9898, 0.1412, 0.01967, 0.9898, 0.3424, 0.1481, -0.9278, 0.3424, 0.1481, -0.9278, 0.3424, 0.1481, -0.9278, -0.7458, 0.4322, -0.5069, -0.7458, 0.4322, -0.5069, -0.7458, 0.4322, -0.5069, -0.08748, 0.4479, -0.8898, -0.08748, 0.4479, -0.8898, -0.08748, 0.4479, -0.8898, 0.5566, 0.8197, 0.1349, 0.5566, 0.8197, 0.1349, 0.5566, 0.8197, 0.1349, -0.09942, 0.8478, 0.5209, -0.09942, 0.8478, 0.5209, -0.09942, 0.8478, 0.5209, -0.6963, -0.6479, -0.309, -0.6963, -0.6479, -0.309, -0.6963, -0.6479, -0.309, -0.8869, 0.08221, 0.4545, -0.8869, 0.08221, 0.4545, -0.8869, 0.08221, 0.4545, 0.8301, 0.08989, -0.5503, 0.8301, 0.08989, -0.5503, 0.8301, 0.08989, -0.5503, 0.2185, -0.8684, -0.4451, 0.2185, -0.8684, -0.4451, 0.2185, -0.8684, -0.4451, 0.4368, 0.8944, -0.09626, 0.4368, 0.8944, -0.09626, 0.4368, 0.8944, -0.09626, -0.3182, 0.8877, 0.3327, -0.3182, 0.8877, 0.3327, -0.3182, 0.8877, 0.3327, -0.4949, -0.868, -0.04075, -0.4949, -0.868, -0.04075, -0.4949, -0.868, -0.04075, -0.8946, 0.1037, 0.4347, -0.8946, 0.1037, 0.4347, -0.8946, 0.1037, 0.4347, 0.9919, -0.04761, -0.1175, 0.9919, -0.04762, -0.1175, 0.9919, -0.04762, -0.1175, 0.7845, -0.04759, 0.6183, 0.7845, -0.04759, 0.6183, 0.7845, -0.04759, 0.6183, 0.1175, -0.04749, 0.9919, 0.1175, -0.04749, 0.9919, 0.1175, -0.04749, 0.9919, -0.5967, -0.05504, 0.8006, -0.5967, -0.05504, 0.8006, -0.5967, -0.05504, 0.8006, -0.9944, -0.05502, 0.09053, -0.9944, -0.05502, 0.09053, -0.9944, -0.05502, 0.09053, -0.8013, -0.05533, -0.5957, -0.8013, -0.05533, -0.5957, -0.8013, -0.05533, -0.5957, 0.6183, -0.04754, -0.7845, 0.6183, -0.04754, -0.7845, 0.6183, -0.04754, -0.7845, -0.09636, -0.05349, -0.9939, -0.09636, -0.05349, -0.9939, -0.09636, -0.05349, -0.9939, -0.5415, 0.3489, 0.7649, -0.5415, 0.3489, 0.7649, -0.5415, 0.3489, 0.7649, -0.9479, 0.3163, 0.03805, -0.9479, 0.3163, 0.03805, -0.9479, 0.3163, 0.03805, 0.3962, 0.01163, 0.9181, 0.3962, 0.01163, 0.9181, 0.3962, 0.01163, 0.9181, 0.483, 0.8716, -0.0837, 0.483, 0.8716, -0.0837, 0.483, 0.8716, -0.0837, -0.3002, -0.6689, 0.68, -0.3002, -0.6689, 0.68, -0.3002, -0.6689, 0.68, 0.2344, 0.8334, -0.5005, 0.2344, 0.8334, -0.5005, 0.2344, 0.8334, -0.5005, -0.5014, -0.8388, -0.2121, -0.5014, -0.8388, -0.2121, -0.5014, -0.8388, -0.2121, -0.5923, 0.001459, -0.8057, -0.5923, 0.001459, -0.8057, -0.5923, 0.001459, -0.8057, 0.432, -0.006002, 0.9019, 0.432, -0.006002, 0.9019, 0.432, -0.006002, 0.9019, 0.2976, 0.9438, 0.1438, 0.2976, 0.9438, 0.1438, 0.2976, 0.9438, 0.1438, -0.07322, -0.856, 0.5117, -0.07322, -0.856, 0.5117, -0.07322, -0.856, 0.5117, 0.01138, 0.9413, -0.3373, 0.01138, 0.9413, -0.3373, 0.01138, 0.9413, -0.3373, 0.7523, 0.1891, 0.6311, 0.7523, 0.1891, 0.6311, 0.7523, 0.1891, 0.6311, 0.9625, 0.2531, -0.09788, 0.9625, 0.2531, -0.09788, 0.9625, 0.2531, -0.09788, -0.1694, 0.02442, 0.9852, -0.1694, 0.02442, 0.9852, -0.1694, 0.02442, 0.9852, 0.4683, -0.7004, 0.5386, 0.4683, -0.7004, 0.5386, 0.4683, -0.7004, 0.5386, 0.6996, -0.6914, -0.1804, 0.6996, -0.6914, -0.1804, 0.6996, -0.6914, -0.1804, -0.4092, 0.872, 0.2685, -0.4092, 0.872, 0.2685, -0.4092, 0.872, 0.2685, 0.01324, 0.9532, -0.302, 0.01324, 0.9532, -0.302, 0.01324, 0.9532, -0.302, 0.3595, 0.1763, -0.9163, 0.3595, 0.1763, -0.9163, 0.3595, 0.1763, -0.9163, -0.1636, 0.009647, 0.9865, -0.1636, 0.009647, 0.9865, -0.1636, 0.009647, 0.9865, 0.1485, -0.9297, 0.3371, 0.1485, -0.9297, 0.3371, 0.1485, -0.9297, 0.3371, 0.31, -0.9283, -0.2053, 0.31, -0.9283, -0.2053, 0.31, -0.9283, -0.2053, -0.1684, 0.9144, 0.3682, -0.1684, 0.9144, 0.3682, -0.1684, 0.9144, 0.3682, 0.3798, 0.8743, -0.3022, 0.3798, 0.8743, -0.3022, 0.3798, 0.8743, -0.3022, -0.9866, 0.1522, 0.05904, -0.9866, 0.1522, 0.05904, -0.9866, 0.1522, 0.05904, -0.79, 0.2394, -0.5645, -0.79, 0.2394, -0.5645, -0.79, 0.2394, -0.5645, -0.08215, 0.2301, -0.9697, -0.08215, 0.2301, -0.9697, -0.08215, 0.2301, -0.9697, 0.6643, 0.1155, -0.7385, 0.6643, 0.1155, -0.7385, 0.6643, 0.1155, -0.7385, 0.801, 0.009968, 0.5986, 0.801, 0.009968, 0.5986, 0.801, 0.009968, 0.5986, 0.1315, 0.00656, 0.9913, 0.1315, 0.00656, 0.9913, 0.1315, 0.00656, 0.9913, 0.9941, 0.05187, -0.09509, 0.9942, 0.05117, -0.09499, 0.9941, 0.05193, -0.0951, 0.1491, 0.4562, -0.8773, 0.1491, 0.4562, -0.8773, 0.1491, 0.4562, -0.8773, 0.8048, 0.3354, -0.4897, 0.8048, 0.3354, -0.4897, 0.8048, 0.3354, -0.4897, -0.8433, 0.2241, -0.4885, -0.8433, 0.2241, -0.4885, -0.8433, 0.2241, -0.4885, 0.9024, 0.05881, 0.4268, 0.9024, 0.05881, 0.4268, 0.9024, 0.05881, 0.4268, 0.3628, -0.7995, -0.4787, 0.3628, -0.7995, -0.4787, 0.3628, -0.7995, -0.4787, 0.3183, 0.8017, 0.506, 0.3183, 0.8017, 0.506, 0.3183, 0.8017, 0.506, -0.2314, 0.9682, -0.09517, -0.2314, 0.9682, -0.09517, -0.2314, 0.9682, -0.09517, -0.3485, -0.773, -0.5302, -0.3485, -0.773, -0.5302, -0.3485, -0.773, -0.5302, -0.8314, 0.2314, -0.5053, -0.8314, 0.2314, -0.5053, -0.8314, 0.2314, -0.5053, 0.925, 0.003566, 0.38, 0.925, 0.003566, 0.38, 0.925, 0.003566, 0.38, 0.1705, -0.9422, -0.2884, 0.1705, -0.9422, -0.2884, 0.1705, -0.9422, -0.2884, 0.478, 0.8376, 0.2644, 0.478, 0.8376, 0.2644, 0.478, 0.8376, 0.2644, 0.9919, 0.04775, -0.1175, 0.9919, 0.04775, -0.1175, 0.9919, 0.04774, -0.1175, 0.7845, 0.04772, 0.6183, 0.7845, 0.04772, 0.6183, 0.7845, 0.04772, 0.6183, 0.1175, 0.04761, 0.9919, 0.1175, 0.04761, 0.9919, 0.1175, 0.04761, 0.9919, -0.6184, 0.04477, 0.7846, -0.6184, 0.04477, 0.7846, -0.6184, 0.04477, 0.7846, -0.9921, 0.04464, 0.1176, -0.9921, 0.04464, 0.1176, -0.9921, 0.04464, 0.1176, -0.7847, 0.04375, -0.6184, -0.7847, 0.04375, -0.6184, -0.7847, 0.04375, -0.6184, 0.6183, 0.04767, -0.7845, 0.6183, 0.04767, -0.7845, 0.6183, 0.04767, -0.7845, -0.1176, 0.04533, -0.992, -0.1176, 0.04533, -0.992, -0.1176, 0.04533, -0.992, -0.5586, 0.3374, 0.7577, -0.5586, 0.3374, 0.7577, -0.5586, 0.3374, 0.7577, 0.6917, -0.09102, 0.7165, 0.6917, -0.09102, 0.7165, 0.6917, -0.09102, 0.7165, -0.4828, -0.7032, 0.5219, -0.4828, -0.7032, 0.5219, -0.4828, -0.7032, 0.5219, -0.7968, 0.2072, -0.5676, -0.7968, 0.2072, -0.5676, -0.7968, 0.2072, -0.5676, 0.07642, 0.9922, 0.09837, 0.07642, 0.9922, 0.09837, 0.07642, 0.9922, 0.09837, 0.7058, -0.09576, 0.7019, 0.7056, -0.09533, 0.7022, 0.7056, -0.09535, 0.7022, -0.2656, -0.9379, 0.2233, -0.2656, -0.9379, 0.2233, -0.2656, -0.9379, 0.2233, -0.8266, 0.1862, -0.531, -0.8266, 0.1862, -0.531, -0.8266, 0.1862, -0.531, 0.0504, 0.2975, -0.9534, 0.05039, 0.2975, -0.9534, 0.05039, 0.2975, -0.9534, -0.1167, 0.9817, 0.1508, -0.1167, 0.9817, 0.1508, -0.1167, 0.9817, 0.1508, 0.1158, -0.9021, -0.4158, 0.1158, -0.9021, -0.4158, 0.1158, -0.9021, -0.4158, 0.9537, 0.01852, 0.3003, 0.9537, 0.01852, 0.3003, 0.9537, 0.01852, 0.3003, -0.8034, 0.008628, -0.5954, -0.8034, 0.008628, -0.5954, -0.8034, 0.008628, -0.5954, 0.2552, 0.8895, -0.379, 0.2552, 0.8895, -0.379, 0.2552, 0.8895, -0.379, 0.213, -0.9389, -0.2703, 0.213, -0.9389, -0.2703, 0.213, -0.9389, -0.2703, 0.974, 0.0, 0.2266, 0.974, 0.0, 0.2266, 0.974, 0.0, 0.2266])] * 3)])

# ---- objects
ob_cylinder_005 = bpy.data.objects.new('Cylinder.005', me_cylinder_005)
ob_lamp = bpy.data.objects.new('Lamp', light_lamp)
ob_camera = bpy.data.objects.new('Camera', cam_camera)

# ---- transforms, parenting, visibility, modifiers, constraints
ob_cylinder_005.location = (-0.8694, -3.314, 0.0)
ob_cylinder_005.rotation_euler = (1.571, -0.0, 0.0)
ob_cylinder_005.lineart.crease_threshold = 0.0
ob_lamp.location = (4.076, 1.005, 5.904)
ob_lamp.rotation_euler = (0.6503, 0.05522, 1.866)
ob_lamp.lock_rotations_4d = False
ob_lamp.empty_display_type = 'ARROWS'
ob_lamp.color = (0.0, 0.0, 0.0, 0.0)
ob_lamp.lineart.crease_threshold = 0.0
ob_camera.location = (7.481, -6.508, 5.344)
ob_camera.rotation_euler = (1.109, 0.01082, 0.8149)
ob_camera.lock_rotations_4d = False
ob_camera.empty_display_type = 'ARROWS'
ob_camera.color = (0.0, 0.0, 0.0, 0.0)
ob_camera.display_type = 'WIRE'
ob_camera.lineart.crease_threshold = 0.0

# ---- collection membership
col_collection_1.objects.link(ob_cylinder_005)
col_collection_1.objects.link(ob_lamp)
col_collection_1.objects.link(ob_camera)

# ---- scene / render settings (as saved in the file)
scene.camera = ob_camera
scene.frame_start = 1; scene.frame_end = 250; scene.frame_set(1)
scene.render.engine = 'BLENDER_EEVEE_NEXT'
scene.render.resolution_percentage = 50
scene.render.dither_intensity = 0.0
scene.cycles.use_denoising = False
scene.cycles.samples = 10
scene.cycles.sampling_pattern = 'TABULATED_SOBOL'
scene.cycles.light_sampling_threshold = 0.0
scene.cycles.use_adaptive_sampling = False
scene.cycles.use_light_tree = False
scene.cycles.blur_glossy = 0.0
scene.cycles.pixel_filter_type = 'GAUSSIAN'
scene.cycles.sample_clamp_indirect = 0.0
scene.view_settings.view_transform = 'Standard'
bpy.context.view_layer.update()
